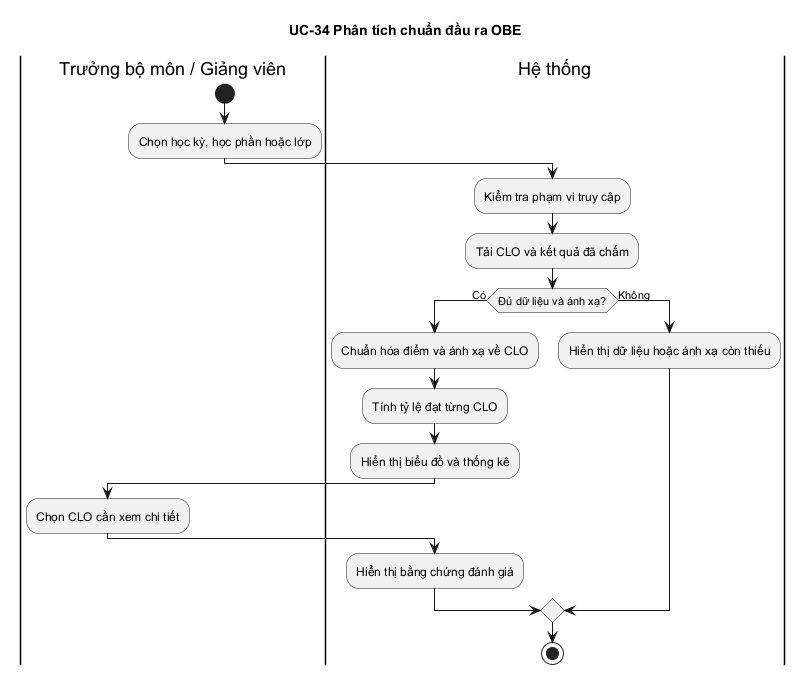

The diagram above was rendered by PlantUML. Its source (embedded in the PNG):
@startuml
title UC-34 Phân tích chuẩn đầu ra OBE
|Trưởng bộ môn / Giảng viên|
start
:Chọn học kỳ, học phần hoặc lớp;
|Hệ thống|
:Kiểm tra phạm vi truy cập;
:Tải CLO và kết quả đã chấm;
if (Đủ dữ liệu và ánh xạ?) then (Có)
  :Chuẩn hóa điểm và ánh xạ về CLO;
  :Tính tỷ lệ đạt từng CLO;
  :Hiển thị biểu đồ và thống kê;
  |Trưởng bộ môn / Giảng viên|
  :Chọn CLO cần xem chi tiết;
  |Hệ thống|
  :Hiển thị bằng chứng đánh giá;
else (Không)
  :Hiển thị dữ liệu hoặc ánh xạ còn thiếu;
endif
stop
@enduml